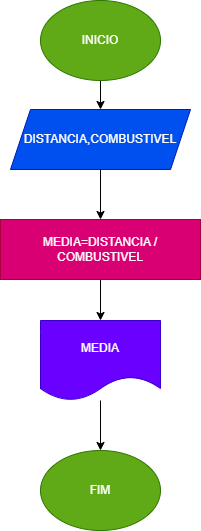

The diagram above was exported from draw.io. Its source (the exported page's mxGraphModel, read from the mxfile embedded in the PNG):
<mxGraphModel dx="1114" dy="616" grid="1" gridSize="10" guides="1" tooltips="1" connect="1" arrows="1" fold="1" page="1" pageScale="1" pageWidth="827" pageHeight="1169" math="0" shadow="0">
  <root>
    <mxCell id="0" />
    <mxCell id="1" parent="0" />
    <mxCell id="ASWcgHsgi62KA58L41ba-3" value="" style="edgeStyle=orthogonalEdgeStyle;rounded=0;orthogonalLoop=1;jettySize=auto;html=1;" edge="1" parent="1" source="ASWcgHsgi62KA58L41ba-1" target="ASWcgHsgi62KA58L41ba-2">
      <mxGeometry relative="1" as="geometry" />
    </mxCell>
    <mxCell id="ASWcgHsgi62KA58L41ba-1" value="INICIO" style="ellipse;whiteSpace=wrap;html=1;fillColor=#60a917;fontColor=#ffffff;strokeColor=#2D7600;" vertex="1" parent="1">
      <mxGeometry x="350" y="30" width="120" height="80" as="geometry" />
    </mxCell>
    <mxCell id="ASWcgHsgi62KA58L41ba-5" value="" style="edgeStyle=orthogonalEdgeStyle;rounded=0;orthogonalLoop=1;jettySize=auto;html=1;" edge="1" parent="1" source="ASWcgHsgi62KA58L41ba-2" target="ASWcgHsgi62KA58L41ba-6">
      <mxGeometry relative="1" as="geometry">
        <mxPoint x="410" y="279" as="targetPoint" />
      </mxGeometry>
    </mxCell>
    <mxCell id="ASWcgHsgi62KA58L41ba-2" value="DISTANCIA,COMBUSTIVEL" style="shape=parallelogram;perimeter=parallelogramPerimeter;whiteSpace=wrap;html=1;fixedSize=1;fillColor=#0050ef;strokeColor=#001DBC;fontColor=#ffffff;" vertex="1" parent="1">
      <mxGeometry x="320" y="139" width="180" height="60" as="geometry" />
    </mxCell>
    <mxCell id="ASWcgHsgi62KA58L41ba-8" value="" style="edgeStyle=orthogonalEdgeStyle;rounded=0;orthogonalLoop=1;jettySize=auto;html=1;" edge="1" parent="1" source="ASWcgHsgi62KA58L41ba-6" target="ASWcgHsgi62KA58L41ba-7">
      <mxGeometry relative="1" as="geometry" />
    </mxCell>
    <mxCell id="ASWcgHsgi62KA58L41ba-6" value="MEDIA=DISTANCIA / COMBUSTIVEL" style="rounded=0;whiteSpace=wrap;html=1;fillColor=#d80073;fontColor=#ffffff;strokeColor=#A50040;" vertex="1" parent="1">
      <mxGeometry x="310" y="249" width="200" height="60" as="geometry" />
    </mxCell>
    <mxCell id="ASWcgHsgi62KA58L41ba-10" value="" style="edgeStyle=orthogonalEdgeStyle;rounded=0;orthogonalLoop=1;jettySize=auto;html=1;" edge="1" parent="1" source="ASWcgHsgi62KA58L41ba-7" target="ASWcgHsgi62KA58L41ba-9">
      <mxGeometry relative="1" as="geometry" />
    </mxCell>
    <mxCell id="ASWcgHsgi62KA58L41ba-7" value="MEDIA" style="shape=document;whiteSpace=wrap;html=1;boundedLbl=1;fillColor=#6a00ff;strokeColor=#3700CC;fontColor=#ffffff;rounded=0;" vertex="1" parent="1">
      <mxGeometry x="350" y="350" width="120" height="80" as="geometry" />
    </mxCell>
    <mxCell id="ASWcgHsgi62KA58L41ba-9" value="FIM" style="ellipse;whiteSpace=wrap;html=1;fillColor=#60a917;strokeColor=#2D7600;fontColor=#ffffff;rounded=0;" vertex="1" parent="1">
      <mxGeometry x="350" y="480" width="120" height="80" as="geometry" />
    </mxCell>
  </root>
</mxGraphModel>